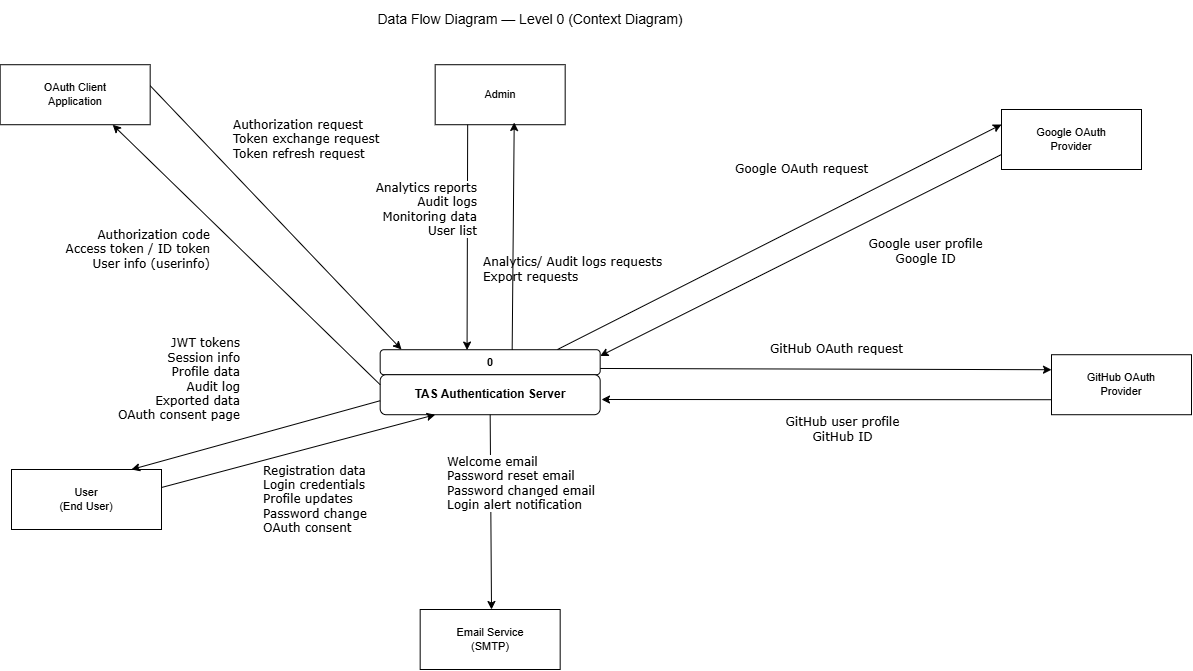

The diagram above was exported from draw.io. Its source (the exported page's mxGraphModel, read from the mxfile embedded in the PNG):
<mxGraphModel dx="1402" dy="119" grid="1" gridSize="10" guides="1" tooltips="1" connect="1" arrows="1" fold="1" page="1" pageScale="1" pageWidth="1169" pageHeight="827" background="#ffffff" math="0" shadow="0">
  <root>
    <mxCell id="0" />
    <mxCell id="1" parent="0" />
    <mxCell id="9sRdb49GORJic2nCDP-y-35" parent="1" style="text;html=1;strokeColor=none;fillColor=none;align=center;verticalAlign=middle;whiteSpace=wrap;rounded=0;fontSize=14;" value="Data Flow Diagram — Level 0 (Context Diagram)" vertex="1">
      <mxGeometry height="40" width="580" x="1048.6666259765625" y="1510.22216796875" as="geometry" />
    </mxCell>
    <mxCell id="9sRdb49GORJic2nCDP-y-36" parent="1" style="rounded=1;whiteSpace=wrap;html=1;fillColor=#ffffff;strokeColor=#000000;fontSize=11;fontStyle=1;verticalAlign=middle;align=center;" value="0" vertex="1">
      <mxGeometry height="25" width="220" x="1188.6666259765625" y="1860.22216796875" as="geometry" />
    </mxCell>
    <mxCell id="9sRdb49GORJic2nCDP-y-37" parent="1" style="rounded=1;whiteSpace=wrap;html=1;fillColor=#ffffff;strokeColor=#000000;fontSize=12;fontStyle=1;verticalAlign=middle;align=center;" value="TAS Authentication Server" vertex="1">
      <mxGeometry height="40" width="220" x="1188.6666259765625" y="1885.22216796875" as="geometry" />
    </mxCell>
    <mxCell id="9sRdb49GORJic2nCDP-y-38" parent="1" style="rounded=0;whiteSpace=wrap;html=1;fillColor=#ffffff;strokeColor=#000000;fontSize=11;" value="OAuth Client&#10;Application" vertex="1">
      <mxGeometry height="60" width="150" x="808.6666259765625" y="1575.22216796875" as="geometry" />
    </mxCell>
    <mxCell id="9sRdb49GORJic2nCDP-y-39" parent="1" style="rounded=0;whiteSpace=wrap;html=1;fillColor=#ffffff;strokeColor=#000000;fontSize=11;" value="Admin" vertex="1">
      <mxGeometry height="60" width="130" x="1243.6666259765625" y="1575.22216796875" as="geometry" />
    </mxCell>
    <mxCell id="9sRdb49GORJic2nCDP-y-40" parent="1" style="rounded=0;whiteSpace=wrap;html=1;fillColor=#ffffff;strokeColor=#000000;fontSize=11;" value="Google OAuth&#10;Provider" vertex="1">
      <mxGeometry height="60" width="140" x="1809.9966259765624" y="1620.00216796875" as="geometry" />
    </mxCell>
    <mxCell id="9sRdb49GORJic2nCDP-y-41" parent="1" style="rounded=0;whiteSpace=wrap;html=1;fillColor=#ffffff;strokeColor=#000000;fontSize=11;" value="GitHub OAuth&#10;Provider" vertex="1">
      <mxGeometry height="60" width="140" x="1859.9966259765624" y="1865.22216796875" as="geometry" />
    </mxCell>
    <mxCell id="9sRdb49GORJic2nCDP-y-42" parent="1" style="rounded=0;whiteSpace=wrap;html=1;fillColor=#ffffff;strokeColor=#000000;fontSize=11;" value="User&#10;(End User)" vertex="1">
      <mxGeometry height="60" width="150" x="819.9966259765625" y="1980.00216796875" as="geometry" />
    </mxCell>
    <mxCell id="9sRdb49GORJic2nCDP-y-43" parent="1" style="rounded=0;whiteSpace=wrap;html=1;fillColor=#ffffff;strokeColor=#000000;fontSize=11;" value="Email Service&#10;(SMTP)" vertex="1">
      <mxGeometry height="60" width="140" x="1228.6666259765625" y="2120.0021679687497" as="geometry" />
    </mxCell>
    <mxCell id="9sRdb49GORJic2nCDP-y-44" edge="1" parent="1" source="9sRdb49GORJic2nCDP-y-38" style="html=1;fontSize=12;align=left;exitX=1;exitY=0.35;exitDx=0;exitDy=0;fontFamily=Verdana;" value="Authorization request&#10;Token exchange request&#10;Token refresh request">
      <mxGeometry relative="1" x="-0.4783" y="22" as="geometry">
        <mxPoint as="offset" />
        <mxPoint x="1210" y="1860" as="targetPoint" />
      </mxGeometry>
    </mxCell>
    <mxCell id="9sRdb49GORJic2nCDP-y-45" edge="1" parent="1" source="9sRdb49GORJic2nCDP-y-37" style="html=1;fontSize=12;align=right;exitX=0;exitY=0.25;exitDx=0;exitDy=0;entryX=0.75;entryY=1;entryDx=0;entryDy=0;fontFamily=Verdana;" target="9sRdb49GORJic2nCDP-y-38" value="Authorization code&#10;Access token / ID token&#10;User info (userinfo)">
      <mxGeometry relative="1" x="0.1538" y="21" as="geometry">
        <mxPoint as="offset" />
      </mxGeometry>
    </mxCell>
    <mxCell id="9sRdb49GORJic2nCDP-y-46" edge="1" parent="1" source="9sRdb49GORJic2nCDP-y-42" style="html=1;fontSize=12;align=left;exitX=1;exitY=0.3;exitDx=0;exitDy=0;entryX=0.25;entryY=1;entryDx=0;entryDy=0;fontFamily=Verdana;" target="9sRdb49GORJic2nCDP-y-37" value="Registration data&#10;Login credentials&#10;Profile updates&#10;Password change&#10;OAuth consent">
      <mxGeometry relative="1" x="-0.3392" y="-37" as="geometry">
        <mxPoint as="offset" />
      </mxGeometry>
    </mxCell>
    <mxCell id="9sRdb49GORJic2nCDP-y-47" edge="1" parent="1" source="9sRdb49GORJic2nCDP-y-37" style="html=1;fontSize=12;align=right;exitX=0;exitY=0.65;exitDx=0;exitDy=0;fontFamily=Verdana;" value="JWT tokens&lt;br&gt;Session info&lt;br&gt;Profile data&lt;br&gt;Audit log&lt;br&gt;Exported data&lt;div&gt;OAuth consent page&lt;/div&gt;">
      <mxGeometry relative="1" x="-0.0078" y="-57" as="geometry">
        <mxPoint as="offset" />
        <mxPoint x="940" y="1980" as="targetPoint" />
      </mxGeometry>
    </mxCell>
    <mxCell id="9sRdb49GORJic2nCDP-y-48" edge="1" parent="1" source="9sRdb49GORJic2nCDP-y-39" style="html=1;fontSize=12;align=left;exitX=0.25;exitY=1;exitDx=0;exitDy=0;entryX=0.395;entryY=0.013;entryDx=0;entryDy=0;entryPerimeter=0;fontFamily=Verdana;" target="9sRdb49GORJic2nCDP-y-36" value="Analytics/ Audit logs requests&amp;nbsp;&lt;div&gt;Export requests&lt;/div&gt;">
      <mxGeometry relative="1" x="0.2847" y="14" as="geometry">
        <mxPoint as="offset" />
      </mxGeometry>
    </mxCell>
    <mxCell id="9sRdb49GORJic2nCDP-y-49" edge="1" parent="1" source="9sRdb49GORJic2nCDP-y-36" style="html=1;fontSize=10;align=right;exitX=0.6;exitY=0;exitDx=0;exitDy=0;fontFamily=Verdana;entryX=0.608;entryY=0.963;entryDx=0;entryDy=0;entryPerimeter=0;" target="9sRdb49GORJic2nCDP-y-39" value="&lt;font style=&quot;font-size: 12px;&quot;&gt;Analytics reports&lt;br&gt;Audit logs&lt;br&gt;Monitoring data&lt;br&gt;User list&lt;/font&gt;">
      <mxGeometry relative="1" x="0.236" y="35" as="geometry">
        <mxPoint as="offset" />
        <mxPoint x="1320" y="1640" as="targetPoint" />
      </mxGeometry>
    </mxCell>
    <mxCell id="9sRdb49GORJic2nCDP-y-50" edge="1" parent="1" source="9sRdb49GORJic2nCDP-y-40" style="html=1;fontSize=12;align=center;exitX=0;exitY=0.75;exitDx=0;exitDy=0;entryX=1;entryY=0.25;entryDx=0;entryDy=0;fontFamily=Verdana;" target="9sRdb49GORJic2nCDP-y-36" value="Google user profile&#10;Google ID">
      <mxGeometry relative="1" x="-0.5081" y="53" as="geometry">
        <mxPoint x="-1" as="offset" />
        <mxPoint x="1836.3266259765624" y="1675.00216796875" as="sourcePoint" />
        <mxPoint x="1389.9966259765624" y="1885.22216796875" as="targetPoint" />
      </mxGeometry>
    </mxCell>
    <mxCell id="9sRdb49GORJic2nCDP-y-51" edge="1" parent="1" source="9sRdb49GORJic2nCDP-y-41" style="html=1;fontSize=12;align=center;fontFamily=Verdana;exitX=0;exitY=0.75;exitDx=0;exitDy=0;" value="GitHub user profile&#10;GitHub ID">
      <mxGeometry relative="1" x="-0.0698" y="30" as="geometry">
        <mxPoint as="offset" />
        <mxPoint x="1840" y="1910" as="sourcePoint" />
        <mxPoint x="1410" y="1910" as="targetPoint" />
      </mxGeometry>
    </mxCell>
    <mxCell id="9sRdb49GORJic2nCDP-y-52" edge="1" parent="1" source="9sRdb49GORJic2nCDP-y-37" style="html=1;fontSize=12;align=left;fontFamily=Verdana;exitX=0.5;exitY=1;exitDx=0;exitDy=0;" value="Welcome email&#10;Password reset email&#10;Password changed email&#10;Login alert notification">
      <mxGeometry relative="1" x="-0.301" y="-45" as="geometry">
        <mxPoint as="offset" />
        <mxPoint x="1300" y="1930" as="sourcePoint" />
        <mxPoint x="1300" y="2120" as="targetPoint" />
      </mxGeometry>
    </mxCell>
    <mxCell id="9sRdb49GORJic2nCDP-y-53" edge="1" parent="1" source="9sRdb49GORJic2nCDP-y-36" style="html=1;fontSize=12;align=center;fontFamily=Verdana;entryX=0;entryY=0.25;entryDx=0;entryDy=0;exitX=1;exitY=0.75;exitDx=0;exitDy=0;" target="9sRdb49GORJic2nCDP-y-41" value="GitHub OAuth request">
      <mxGeometry relative="1" x="0.0454" y="20" as="geometry">
        <mxPoint as="offset" />
        <mxPoint x="1410" y="1890" as="sourcePoint" />
        <mxPoint x="1430" y="1810" as="targetPoint" />
      </mxGeometry>
    </mxCell>
    <mxCell id="9sRdb49GORJic2nCDP-y-54" edge="1" parent="1" source="9sRdb49GORJic2nCDP-y-41" style="edgeStyle=orthogonalEdgeStyle;rounded=0;orthogonalLoop=1;jettySize=auto;html=1;exitX=0.5;exitY=1;exitDx=0;exitDy=0;" target="9sRdb49GORJic2nCDP-y-41">
      <mxGeometry relative="1" as="geometry" />
    </mxCell>
    <mxCell id="9sRdb49GORJic2nCDP-y-55" edge="1" parent="1" style="html=1;fontSize=12;align=center;fontFamily=Verdana;entryX=0;entryY=0.25;entryDx=0;entryDy=0;" target="9sRdb49GORJic2nCDP-y-40" value="Google OAuth request">
      <mxGeometry relative="1" x="0.2015" y="50" as="geometry">
        <mxPoint as="offset" />
        <mxPoint x="1366" y="1860" as="sourcePoint" />
        <mxPoint x="2191" y="1851" as="targetPoint" />
      </mxGeometry>
    </mxCell>
  </root>
</mxGraphModel>